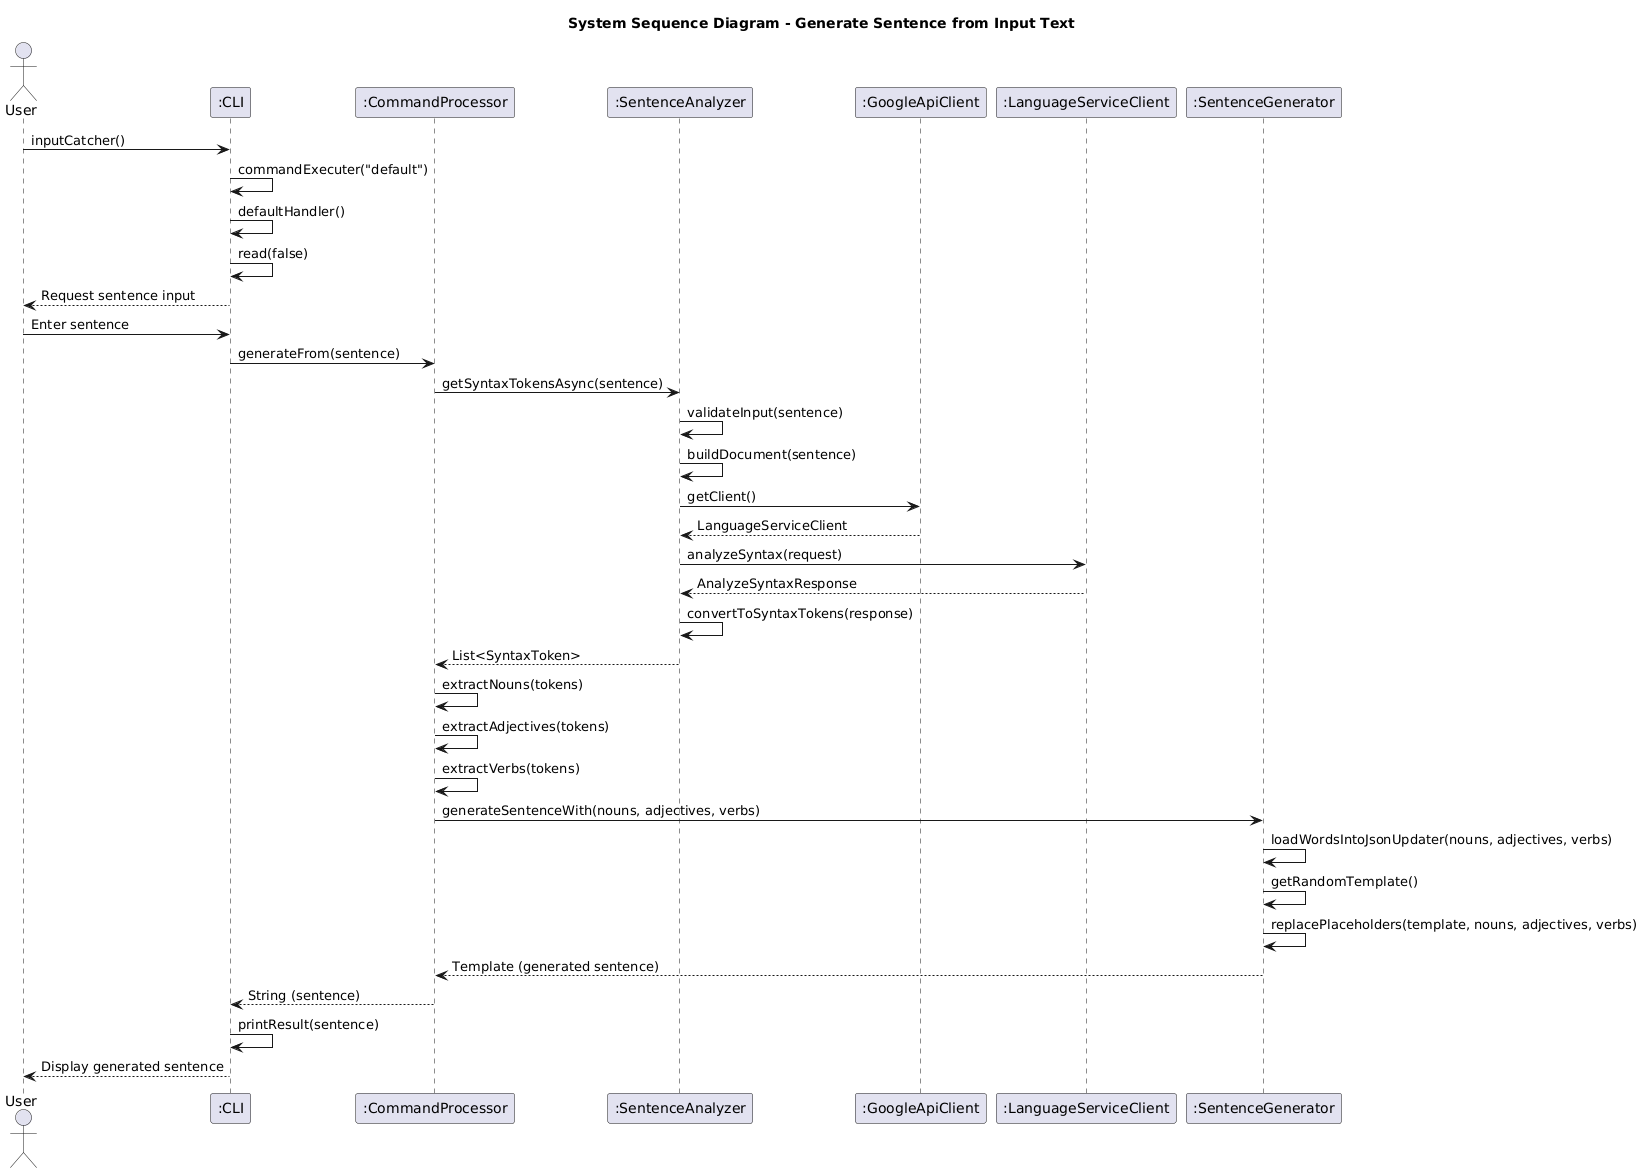

The diagram above was rendered by PlantUML. Its source (embedded in the PNG):
@startuml
title System Sequence Diagram - Generate Sentence from Input Text

actor User
participant ":CLI" as CLI
participant ":CommandProcessor" as CP
participant ":SentenceAnalyzer" as SA
participant ":GoogleApiClient" as GAC
participant ":LanguageServiceClient" as LSC
participant ":SentenceGenerator" as SG

User -> CLI: inputCatcher()
CLI -> CLI: commandExecuter("default")
CLI -> CLI: defaultHandler()
CLI -> CLI: read(false)
CLI --> User: Request sentence input
User -> CLI: Enter sentence
CLI -> CP: generateFrom(sentence)
CP -> SA: getSyntaxTokensAsync(sentence)
SA -> SA: validateInput(sentence)
SA -> SA: buildDocument(sentence)
SA -> GAC: getClient()
GAC --> SA: LanguageServiceClient
SA -> LSC: analyzeSyntax(request)
LSC --> SA: AnalyzeSyntaxResponse
SA -> SA: convertToSyntaxTokens(response)
SA --> CP: List<SyntaxToken>
CP -> CP: extractNouns(tokens)
CP -> CP: extractAdjectives(tokens)
CP -> CP: extractVerbs(tokens)
CP -> SG: generateSentenceWith(nouns, adjectives, verbs)
SG -> SG: loadWordsIntoJsonUpdater(nouns, adjectives, verbs)
SG -> SG: getRandomTemplate()
SG -> SG: replacePlaceholders(template, nouns, adjectives, verbs)
SG --> CP: Template (generated sentence)
CP --> CLI: String (sentence)
CLI -> CLI: printResult(sentence)
CLI --> User: Display generated sentence
@enduml